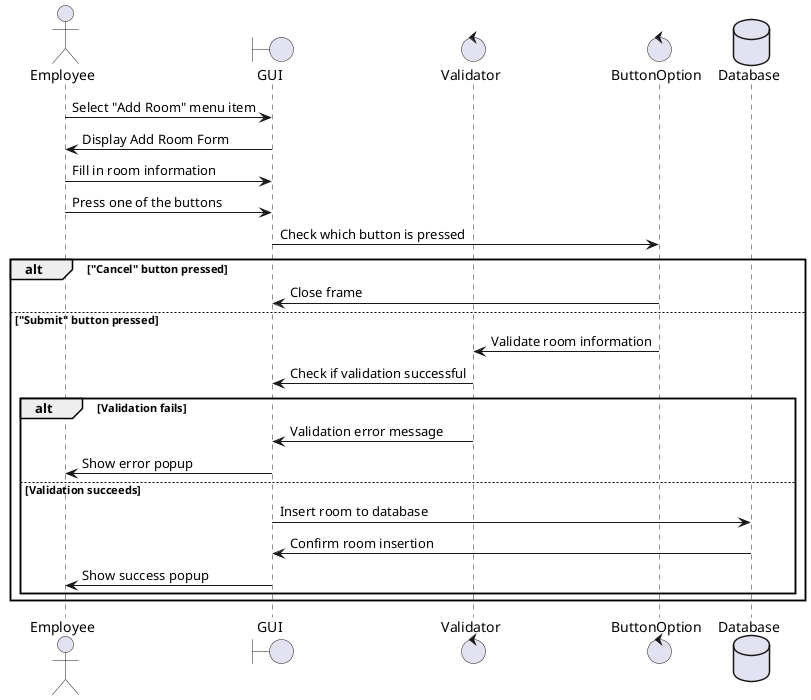

The diagram above was rendered by PlantUML. Its source (embedded in the PNG):
@startuml room-add

actor Employee as E
boundary GUI as G
control Validator as V
control ButtonOption as O
database Database as D

E -> G : Select "Add Room" menu item
G -> E : Display Add Room Form
E -> G : Fill in room information
E -> G : Press one of the buttons
G -> O : Check which button is pressed
alt "Cancel" button pressed
    O-> G : Close frame
else "Submit" button pressed
    O -> V : Validate room information
    V -> G : Check if validation successful
    alt Validation fails
        V -> G : Validation error message
        G -> E : Show error popup
    else Validation succeeds
        G -> D : Insert room to database
        D -> G : Confirm room insertion
        G -> E : Show success popup
    end
end
@enduml